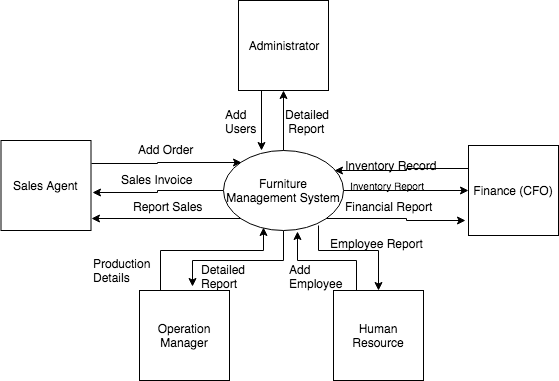

The diagram above was exported from draw.io. Its source (the exported page's mxGraphModel, read from the mxfile embedded in the PNG):
<mxGraphModel dx="758" dy="409" grid="1" gridSize="10" guides="1" tooltips="1" connect="1" arrows="1" fold="1" page="1" pageScale="1" pageWidth="850" pageHeight="1100" math="0" shadow="0">
  <root>
    <mxCell id="0" />
    <mxCell id="1" parent="0" />
    <mxCell id="3D_t1tiPUqKoY-ZXm-2W-22" style="edgeStyle=orthogonalEdgeStyle;rounded=0;orthogonalLoop=1;jettySize=auto;html=1;exitX=1;exitY=0.5;exitDx=0;exitDy=0;entryX=0;entryY=0.5;entryDx=0;entryDy=0;" parent="1" source="3D_t1tiPUqKoY-ZXm-2W-1" target="3D_t1tiPUqKoY-ZXm-2W-4" edge="1">
      <mxGeometry relative="1" as="geometry" />
    </mxCell>
    <mxCell id="ZxeHFbBf0ocUJeDPQCCB-18" style="edgeStyle=orthogonalEdgeStyle;rounded=0;orthogonalLoop=1;jettySize=auto;html=1;exitX=0.5;exitY=1;exitDx=0;exitDy=0;entryX=0.59;entryY=-0.04;entryDx=0;entryDy=0;entryPerimeter=0;startFill=0;endFill=1;fontSize=9;" edge="1" parent="1" source="3D_t1tiPUqKoY-ZXm-2W-1" target="3D_t1tiPUqKoY-ZXm-2W-30">
      <mxGeometry relative="1" as="geometry" />
    </mxCell>
    <mxCell id="ZxeHFbBf0ocUJeDPQCCB-29" style="edgeStyle=orthogonalEdgeStyle;rounded=0;orthogonalLoop=1;jettySize=auto;html=1;exitX=0;exitY=1;exitDx=0;exitDy=0;entryX=1.006;entryY=0.867;entryDx=0;entryDy=0;entryPerimeter=0;startFill=0;endFill=1;fontSize=9;" edge="1" parent="1" source="3D_t1tiPUqKoY-ZXm-2W-1" target="3D_t1tiPUqKoY-ZXm-2W-5">
      <mxGeometry relative="1" as="geometry" />
    </mxCell>
    <mxCell id="ZxeHFbBf0ocUJeDPQCCB-30" style="edgeStyle=orthogonalEdgeStyle;rounded=0;orthogonalLoop=1;jettySize=auto;html=1;exitX=0;exitY=0.5;exitDx=0;exitDy=0;entryX=1.017;entryY=0.578;entryDx=0;entryDy=0;entryPerimeter=0;startFill=0;endFill=1;fontSize=9;" edge="1" parent="1" source="3D_t1tiPUqKoY-ZXm-2W-1" target="3D_t1tiPUqKoY-ZXm-2W-5">
      <mxGeometry relative="1" as="geometry" />
    </mxCell>
    <mxCell id="ZxeHFbBf0ocUJeDPQCCB-31" style="edgeStyle=orthogonalEdgeStyle;rounded=0;orthogonalLoop=1;jettySize=auto;html=1;exitX=1;exitY=0.25;exitDx=0;exitDy=0;entryX=0;entryY=0;entryDx=0;entryDy=0;startFill=0;endFill=1;fontSize=9;" edge="1" parent="1" source="3D_t1tiPUqKoY-ZXm-2W-5" target="3D_t1tiPUqKoY-ZXm-2W-1">
      <mxGeometry relative="1" as="geometry" />
    </mxCell>
    <mxCell id="ZxeHFbBf0ocUJeDPQCCB-32" style="edgeStyle=orthogonalEdgeStyle;rounded=0;orthogonalLoop=1;jettySize=auto;html=1;exitX=1;exitY=1;exitDx=0;exitDy=0;entryX=-0.033;entryY=0.833;entryDx=0;entryDy=0;entryPerimeter=0;startFill=0;endFill=1;fontSize=9;" edge="1" parent="1" source="3D_t1tiPUqKoY-ZXm-2W-1" target="3D_t1tiPUqKoY-ZXm-2W-4">
      <mxGeometry relative="1" as="geometry" />
    </mxCell>
    <mxCell id="3D_t1tiPUqKoY-ZXm-2W-1" value="Furniture Management System" style="ellipse;whiteSpace=wrap;html=1;" parent="1" vertex="1">
      <mxGeometry x="305" y="200" width="120" height="80" as="geometry" />
    </mxCell>
    <mxCell id="ZxeHFbBf0ocUJeDPQCCB-17" style="edgeStyle=orthogonalEdgeStyle;rounded=0;orthogonalLoop=1;jettySize=auto;html=1;exitX=0.5;exitY=0;exitDx=0;exitDy=0;entryX=0.5;entryY=1;entryDx=0;entryDy=0;startFill=0;endFill=1;fontSize=9;" edge="1" parent="1" source="3D_t1tiPUqKoY-ZXm-2W-1" target="3D_t1tiPUqKoY-ZXm-2W-3">
      <mxGeometry relative="1" as="geometry" />
    </mxCell>
    <mxCell id="ZxeHFbBf0ocUJeDPQCCB-34" style="edgeStyle=orthogonalEdgeStyle;rounded=0;orthogonalLoop=1;jettySize=auto;html=1;exitX=0.25;exitY=1;exitDx=0;exitDy=0;startFill=0;endFill=1;fontSize=9;" edge="1" parent="1" source="3D_t1tiPUqKoY-ZXm-2W-3">
      <mxGeometry relative="1" as="geometry">
        <mxPoint x="343" y="200" as="targetPoint" />
      </mxGeometry>
    </mxCell>
    <mxCell id="3D_t1tiPUqKoY-ZXm-2W-3" value="Administrator" style="whiteSpace=wrap;html=1;aspect=fixed;" parent="1" vertex="1">
      <mxGeometry x="320" y="50" width="90" height="90" as="geometry" />
    </mxCell>
    <mxCell id="3D_t1tiPUqKoY-ZXm-2W-16" style="edgeStyle=orthogonalEdgeStyle;rounded=0;orthogonalLoop=1;jettySize=auto;html=1;exitX=0;exitY=0.25;exitDx=0;exitDy=0;entryX=0.925;entryY=0.25;entryDx=0;entryDy=0;entryPerimeter=0;" parent="1" source="3D_t1tiPUqKoY-ZXm-2W-4" target="3D_t1tiPUqKoY-ZXm-2W-1" edge="1">
      <mxGeometry relative="1" as="geometry" />
    </mxCell>
    <mxCell id="3D_t1tiPUqKoY-ZXm-2W-4" value="Finance (CFO)" style="whiteSpace=wrap;html=1;aspect=fixed;" parent="1" vertex="1">
      <mxGeometry x="550" y="195" width="90" height="90" as="geometry" />
    </mxCell>
    <mxCell id="3D_t1tiPUqKoY-ZXm-2W-5" value="Sales Agent&amp;nbsp;" style="whiteSpace=wrap;html=1;aspect=fixed;" parent="1" vertex="1">
      <mxGeometry x="82.5" y="190" width="90" height="90" as="geometry" />
    </mxCell>
    <mxCell id="3D_t1tiPUqKoY-ZXm-2W-7" value="Add Order" style="text;html=1;resizable=0;points=[];autosize=1;align=left;verticalAlign=top;spacingTop=-4;" parent="1" vertex="1">
      <mxGeometry x="217.5" y="190" width="70" height="20" as="geometry" />
    </mxCell>
    <mxCell id="3D_t1tiPUqKoY-ZXm-2W-9" value="Sales Invoice" style="text;html=1;resizable=0;points=[];autosize=1;align=left;verticalAlign=top;spacingTop=-4;" parent="1" vertex="1">
      <mxGeometry x="201" y="220" width="90" height="20" as="geometry" />
    </mxCell>
    <mxCell id="3D_t1tiPUqKoY-ZXm-2W-11" value="Report Sales" style="text;html=1;resizable=0;points=[];autosize=1;align=left;verticalAlign=top;spacingTop=-4;" parent="1" vertex="1">
      <mxGeometry x="212.5" y="247" width="80" height="20" as="geometry" />
    </mxCell>
    <mxCell id="3D_t1tiPUqKoY-ZXm-2W-17" value="Inventory Record" style="text;html=1;resizable=0;points=[];autosize=1;align=left;verticalAlign=top;spacingTop=-4;" parent="1" vertex="1">
      <mxGeometry x="425" y="206" width="110" height="20" as="geometry" />
    </mxCell>
    <mxCell id="3D_t1tiPUqKoY-ZXm-2W-19" value="&lt;font style=&quot;font-size: 10px&quot;&gt;Inventory Report&lt;/font&gt;" style="text;html=1;resizable=0;points=[];autosize=1;align=left;verticalAlign=top;spacingTop=-4;" parent="1" vertex="1">
      <mxGeometry x="430" y="226" width="90" height="20" as="geometry" />
    </mxCell>
    <mxCell id="3D_t1tiPUqKoY-ZXm-2W-24" value="Financial Report" style="text;html=1;resizable=0;points=[];autosize=1;align=left;verticalAlign=top;spacingTop=-4;" parent="1" vertex="1">
      <mxGeometry x="425" y="247" width="100" height="20" as="geometry" />
    </mxCell>
    <mxCell id="3D_t1tiPUqKoY-ZXm-2W-27" value="Add &lt;br&gt;Users" style="text;html=1;resizable=0;points=[];autosize=1;align=left;verticalAlign=top;spacingTop=-4;" parent="1" vertex="1">
      <mxGeometry x="305" y="155" width="50" height="30" as="geometry" />
    </mxCell>
    <mxCell id="3D_t1tiPUqKoY-ZXm-2W-29" value="Detailed&lt;br&gt;&amp;nbsp;Report" style="text;html=1;resizable=0;points=[];autosize=1;align=left;verticalAlign=top;spacingTop=-4;" parent="1" vertex="1">
      <mxGeometry x="365" y="155" width="60" height="30" as="geometry" />
    </mxCell>
    <mxCell id="3D_t1tiPUqKoY-ZXm-2W-31" style="edgeStyle=orthogonalEdgeStyle;rounded=0;orthogonalLoop=1;jettySize=auto;html=1;exitX=0.25;exitY=0;exitDx=0;exitDy=0;entryX=0.333;entryY=0.963;entryDx=0;entryDy=0;entryPerimeter=0;" parent="1" source="3D_t1tiPUqKoY-ZXm-2W-30" target="3D_t1tiPUqKoY-ZXm-2W-1" edge="1">
      <mxGeometry relative="1" as="geometry">
        <Array as="points">
          <mxPoint x="242" y="300" />
          <mxPoint x="345" y="300" />
        </Array>
      </mxGeometry>
    </mxCell>
    <mxCell id="3D_t1tiPUqKoY-ZXm-2W-30" value="Operation Manager" style="whiteSpace=wrap;html=1;aspect=fixed;" parent="1" vertex="1">
      <mxGeometry x="221" y="340" width="90" height="90" as="geometry" />
    </mxCell>
    <mxCell id="3D_t1tiPUqKoY-ZXm-2W-32" value="Production&amp;nbsp;&lt;br&gt;Details&lt;br&gt;" style="text;html=1;resizable=0;points=[];autosize=1;align=left;verticalAlign=top;spacingTop=-4;" parent="1" vertex="1">
      <mxGeometry x="172.5" y="303.5" width="80" height="30" as="geometry" />
    </mxCell>
    <mxCell id="3D_t1tiPUqKoY-ZXm-2W-39" value="Detailed &lt;br&gt;Report" style="text;html=1;resizable=0;points=[];autosize=1;align=left;verticalAlign=top;spacingTop=-4;" parent="1" vertex="1">
      <mxGeometry x="280.5" y="310" width="60" height="30" as="geometry" />
    </mxCell>
    <mxCell id="ZxeHFbBf0ocUJeDPQCCB-11" style="edgeStyle=orthogonalEdgeStyle;rounded=0;orthogonalLoop=1;jettySize=auto;html=1;exitX=0.25;exitY=0;exitDx=0;exitDy=0;entryX=0.617;entryY=1.013;entryDx=0;entryDy=0;entryPerimeter=0;startFill=0;endFill=1;fontSize=9;" edge="1" parent="1" source="ZxeHFbBf0ocUJeDPQCCB-10" target="3D_t1tiPUqKoY-ZXm-2W-1">
      <mxGeometry relative="1" as="geometry" />
    </mxCell>
    <mxCell id="ZxeHFbBf0ocUJeDPQCCB-19" style="edgeStyle=orthogonalEdgeStyle;rounded=0;orthogonalLoop=1;jettySize=auto;html=1;exitX=0.792;exitY=0.938;exitDx=0;exitDy=0;entryX=0.5;entryY=0;entryDx=0;entryDy=0;startFill=0;endFill=1;fontSize=9;exitPerimeter=0;" edge="1" parent="1" source="3D_t1tiPUqKoY-ZXm-2W-1" target="ZxeHFbBf0ocUJeDPQCCB-10">
      <mxGeometry relative="1" as="geometry">
        <Array as="points">
          <mxPoint x="400" y="300" />
          <mxPoint x="460" y="300" />
        </Array>
      </mxGeometry>
    </mxCell>
    <mxCell id="ZxeHFbBf0ocUJeDPQCCB-10" value="&lt;font style=&quot;font-size: 12px&quot;&gt;Human Resource&lt;/font&gt;" style="whiteSpace=wrap;html=1;aspect=fixed;fontSize=9;" vertex="1" parent="1">
      <mxGeometry x="415" y="340" width="90" height="90" as="geometry" />
    </mxCell>
    <mxCell id="ZxeHFbBf0ocUJeDPQCCB-13" value="&lt;font style=&quot;font-size: 12px&quot;&gt;Add&lt;br&gt;Employee&lt;/font&gt;&lt;br&gt;" style="text;html=1;resizable=0;points=[];autosize=1;align=left;verticalAlign=top;spacingTop=-4;fontSize=9;" vertex="1" parent="1">
      <mxGeometry x="368.5" y="310" width="70" height="30" as="geometry" />
    </mxCell>
    <mxCell id="ZxeHFbBf0ocUJeDPQCCB-14" value="&lt;font style=&quot;font-size: 12px&quot;&gt;Employee Report&lt;/font&gt;" style="text;html=1;resizable=0;points=[];autosize=1;align=left;verticalAlign=top;spacingTop=-4;fontSize=9;strokeWidth=1;" vertex="1" parent="1">
      <mxGeometry x="410" y="283.5" width="110" height="10" as="geometry" />
    </mxCell>
  </root>
</mxGraphModel>